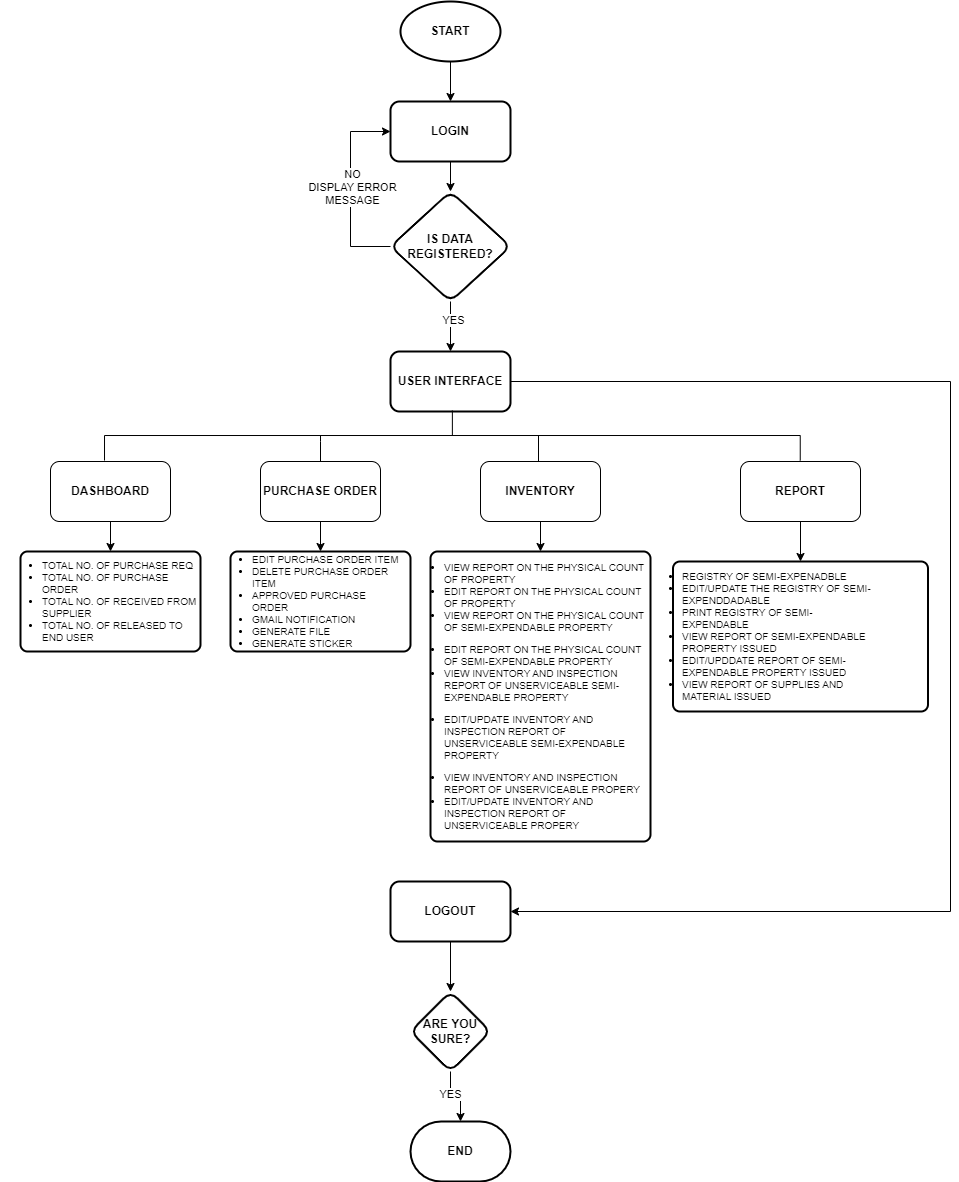

The diagram above was exported from draw.io. Its source (the exported page's mxGraphModel, read from the mxfile embedded in the PNG):
<mxGraphModel dx="1486" dy="918" grid="1" gridSize="10" guides="1" tooltips="1" connect="1" arrows="1" fold="1" page="1" pageScale="1" pageWidth="850" pageHeight="1100" math="0" shadow="0">
  <root>
    <mxCell id="0" />
    <mxCell id="1" parent="0" />
    <mxCell id="ucxvwVASFNnGc4vr_VSl-79" value="" style="rounded=1;whiteSpace=wrap;html=1;absoluteArcSize=1;arcSize=14;strokeWidth=2;" vertex="1" parent="1">
      <mxGeometry x="230" y="590" width="180" height="100" as="geometry" />
    </mxCell>
    <mxCell id="ucxvwVASFNnGc4vr_VSl-3" value="" style="edgeStyle=orthogonalEdgeStyle;rounded=0;orthogonalLoop=1;jettySize=auto;html=1;" edge="1" parent="1" source="ucxvwVASFNnGc4vr_VSl-1" target="ucxvwVASFNnGc4vr_VSl-2">
      <mxGeometry relative="1" as="geometry" />
    </mxCell>
    <mxCell id="ucxvwVASFNnGc4vr_VSl-1" value="&lt;b&gt;START&lt;/b&gt;" style="strokeWidth=2;html=1;shape=mxgraph.flowchart.start_1;whiteSpace=wrap;" vertex="1" parent="1">
      <mxGeometry x="400" y="40" width="100" height="60" as="geometry" />
    </mxCell>
    <mxCell id="ucxvwVASFNnGc4vr_VSl-5" value="" style="edgeStyle=orthogonalEdgeStyle;rounded=0;orthogonalLoop=1;jettySize=auto;html=1;" edge="1" parent="1" source="ucxvwVASFNnGc4vr_VSl-2" target="ucxvwVASFNnGc4vr_VSl-4">
      <mxGeometry relative="1" as="geometry" />
    </mxCell>
    <mxCell id="ucxvwVASFNnGc4vr_VSl-2" value="&lt;b&gt;LOGIN&lt;/b&gt;" style="rounded=1;whiteSpace=wrap;html=1;strokeWidth=2;" vertex="1" parent="1">
      <mxGeometry x="390" y="140" width="120" height="60" as="geometry" />
    </mxCell>
    <mxCell id="ucxvwVASFNnGc4vr_VSl-6" style="edgeStyle=orthogonalEdgeStyle;rounded=0;orthogonalLoop=1;jettySize=auto;html=1;entryX=0;entryY=0.5;entryDx=0;entryDy=0;" edge="1" parent="1" source="ucxvwVASFNnGc4vr_VSl-4" target="ucxvwVASFNnGc4vr_VSl-2">
      <mxGeometry relative="1" as="geometry">
        <Array as="points">
          <mxPoint x="350" y="285" />
          <mxPoint x="350" y="170" />
        </Array>
      </mxGeometry>
    </mxCell>
    <mxCell id="ucxvwVASFNnGc4vr_VSl-7" value="NO&lt;div&gt;DISPLAY ERROR&lt;/div&gt;&lt;div&gt;MESSAGE&lt;/div&gt;" style="edgeLabel;html=1;align=center;verticalAlign=middle;resizable=0;points=[];" vertex="1" connectable="0" parent="ucxvwVASFNnGc4vr_VSl-6">
      <mxGeometry x="0.0284" y="-1" relative="1" as="geometry">
        <mxPoint as="offset" />
      </mxGeometry>
    </mxCell>
    <mxCell id="ucxvwVASFNnGc4vr_VSl-9" value="" style="edgeStyle=orthogonalEdgeStyle;rounded=0;orthogonalLoop=1;jettySize=auto;html=1;" edge="1" parent="1" source="ucxvwVASFNnGc4vr_VSl-4" target="ucxvwVASFNnGc4vr_VSl-8">
      <mxGeometry relative="1" as="geometry" />
    </mxCell>
    <mxCell id="ucxvwVASFNnGc4vr_VSl-10" value="YES" style="edgeLabel;html=1;align=center;verticalAlign=middle;resizable=0;points=[];" vertex="1" connectable="0" parent="ucxvwVASFNnGc4vr_VSl-9">
      <mxGeometry x="-0.2509" y="2" relative="1" as="geometry">
        <mxPoint as="offset" />
      </mxGeometry>
    </mxCell>
    <mxCell id="ucxvwVASFNnGc4vr_VSl-4" value="&lt;b&gt;IS DATA&lt;/b&gt;&lt;div&gt;&lt;b&gt;REGISTERED?&lt;/b&gt;&lt;/div&gt;" style="rhombus;whiteSpace=wrap;html=1;rounded=1;strokeWidth=2;" vertex="1" parent="1">
      <mxGeometry x="390" y="230" width="120" height="110" as="geometry" />
    </mxCell>
    <mxCell id="ucxvwVASFNnGc4vr_VSl-102" style="edgeStyle=orthogonalEdgeStyle;rounded=0;orthogonalLoop=1;jettySize=auto;html=1;entryX=1;entryY=0.5;entryDx=0;entryDy=0;" edge="1" parent="1" source="ucxvwVASFNnGc4vr_VSl-8" target="ucxvwVASFNnGc4vr_VSl-26">
      <mxGeometry relative="1" as="geometry">
        <Array as="points">
          <mxPoint x="950" y="420" />
          <mxPoint x="950" y="950" />
        </Array>
      </mxGeometry>
    </mxCell>
    <mxCell id="ucxvwVASFNnGc4vr_VSl-8" value="&lt;b&gt;USER INTERFACE&lt;/b&gt;" style="rounded=1;whiteSpace=wrap;html=1;strokeWidth=2;" vertex="1" parent="1">
      <mxGeometry x="390" y="390" width="120" height="60" as="geometry" />
    </mxCell>
    <mxCell id="ucxvwVASFNnGc4vr_VSl-13" value="" style="strokeWidth=1;html=1;shape=mxgraph.flowchart.annotation_2;align=left;labelPosition=right;pointerEvents=1;rotation=90;" vertex="1" parent="1">
      <mxGeometry x="426.87" y="126.14" width="50" height="695.73" as="geometry" />
    </mxCell>
    <mxCell id="ucxvwVASFNnGc4vr_VSl-29" value="" style="edgeStyle=orthogonalEdgeStyle;rounded=0;orthogonalLoop=1;jettySize=auto;html=1;" edge="1" parent="1" source="ucxvwVASFNnGc4vr_VSl-26" target="ucxvwVASFNnGc4vr_VSl-28">
      <mxGeometry relative="1" as="geometry" />
    </mxCell>
    <mxCell id="ucxvwVASFNnGc4vr_VSl-26" value="&lt;b&gt;LOGOUT&lt;/b&gt;" style="rounded=1;whiteSpace=wrap;html=1;strokeWidth=2;" vertex="1" parent="1">
      <mxGeometry x="390" y="920" width="120" height="60" as="geometry" />
    </mxCell>
    <mxCell id="ucxvwVASFNnGc4vr_VSl-33" style="edgeStyle=orthogonalEdgeStyle;rounded=0;orthogonalLoop=1;jettySize=auto;html=1;" edge="1" parent="1" source="ucxvwVASFNnGc4vr_VSl-28" target="ucxvwVASFNnGc4vr_VSl-32">
      <mxGeometry relative="1" as="geometry" />
    </mxCell>
    <mxCell id="ucxvwVASFNnGc4vr_VSl-34" value="YES" style="edgeLabel;html=1;align=center;verticalAlign=middle;resizable=0;points=[];" vertex="1" connectable="0" parent="ucxvwVASFNnGc4vr_VSl-33">
      <mxGeometry x="-0.2545" y="-1" relative="1" as="geometry">
        <mxPoint as="offset" />
      </mxGeometry>
    </mxCell>
    <mxCell id="ucxvwVASFNnGc4vr_VSl-28" value="&lt;b&gt;ARE YOU&lt;/b&gt;&lt;div&gt;&lt;b&gt;SURE?&lt;/b&gt;&lt;/div&gt;" style="rhombus;whiteSpace=wrap;html=1;rounded=1;strokeWidth=2;" vertex="1" parent="1">
      <mxGeometry x="410" y="1030" width="80" height="80" as="geometry" />
    </mxCell>
    <mxCell id="ucxvwVASFNnGc4vr_VSl-32" value="&lt;b&gt;END&lt;/b&gt;" style="strokeWidth=2;html=1;shape=mxgraph.flowchart.terminator;whiteSpace=wrap;" vertex="1" parent="1">
      <mxGeometry x="410" y="1160" width="100" height="60" as="geometry" />
    </mxCell>
    <mxCell id="ucxvwVASFNnGc4vr_VSl-50" style="edgeStyle=orthogonalEdgeStyle;rounded=0;orthogonalLoop=1;jettySize=auto;html=1;" edge="1" parent="1" source="ucxvwVASFNnGc4vr_VSl-39" target="ucxvwVASFNnGc4vr_VSl-44">
      <mxGeometry relative="1" as="geometry" />
    </mxCell>
    <mxCell id="ucxvwVASFNnGc4vr_VSl-39" value="&lt;span&gt;DASHBOARD&lt;/span&gt;" style="rounded=1;whiteSpace=wrap;html=1;fontStyle=1" vertex="1" parent="1">
      <mxGeometry x="50" y="500" width="120" height="60" as="geometry" />
    </mxCell>
    <mxCell id="ucxvwVASFNnGc4vr_VSl-44" value="" style="rounded=1;whiteSpace=wrap;html=1;absoluteArcSize=1;arcSize=14;strokeWidth=2;" vertex="1" parent="1">
      <mxGeometry x="20" y="590" width="180" height="100" as="geometry" />
    </mxCell>
    <mxCell id="ucxvwVASFNnGc4vr_VSl-45" value="&lt;ul style=&quot;font-size: 10px;&quot;&gt;&lt;li&gt;TOTAL NO. OF PURCHASE REQ&lt;/li&gt;&lt;li&gt;TOTAL NO. OF PURCHASE ORDER&lt;/li&gt;&lt;li&gt;TOTAL NO. OF RECEIVED FROM SUPPLIER&lt;/li&gt;&lt;li&gt;TOTAL NO. OF RELEASED TO END USER&lt;/li&gt;&lt;/ul&gt;" style="text;html=1;align=left;verticalAlign=middle;whiteSpace=wrap;rounded=0;" vertex="1" parent="1">
      <mxGeometry y="625" width="200" height="30" as="geometry" />
    </mxCell>
    <mxCell id="ucxvwVASFNnGc4vr_VSl-80" style="edgeStyle=orthogonalEdgeStyle;rounded=0;orthogonalLoop=1;jettySize=auto;html=1;entryX=0.5;entryY=0;entryDx=0;entryDy=0;" edge="1" parent="1" source="ucxvwVASFNnGc4vr_VSl-76" target="ucxvwVASFNnGc4vr_VSl-79">
      <mxGeometry relative="1" as="geometry" />
    </mxCell>
    <mxCell id="ucxvwVASFNnGc4vr_VSl-76" value="PURCHASE ORDER" style="rounded=1;whiteSpace=wrap;html=1;fontStyle=1" vertex="1" parent="1">
      <mxGeometry x="260" y="500" width="120" height="60" as="geometry" />
    </mxCell>
    <mxCell id="ucxvwVASFNnGc4vr_VSl-78" value="&lt;ul style=&quot;font-size: 10px;&quot;&gt;&lt;li&gt;EDIT PURCHASE ORDER ITEM&lt;/li&gt;&lt;li&gt;DELETE PURCHASE ORDER ITEM&lt;/li&gt;&lt;li&gt;APPROVED PURCHASE ORDER&lt;/li&gt;&lt;li&gt;GMAIL NOTIFICATION&lt;/li&gt;&lt;li&gt;GENERATE FILE&lt;/li&gt;&lt;li&gt;GENERATE STICKER&lt;/li&gt;&lt;/ul&gt;" style="text;html=1;align=left;verticalAlign=middle;whiteSpace=wrap;rounded=0;" vertex="1" parent="1">
      <mxGeometry x="210" y="625" width="190" height="30" as="geometry" />
    </mxCell>
    <mxCell id="ucxvwVASFNnGc4vr_VSl-81" style="edgeStyle=orthogonalEdgeStyle;rounded=0;orthogonalLoop=1;jettySize=auto;html=1;endArrow=none;endFill=0;" edge="1" parent="1" source="ucxvwVASFNnGc4vr_VSl-76">
      <mxGeometry relative="1" as="geometry">
        <mxPoint x="320" y="474" as="targetPoint" />
      </mxGeometry>
    </mxCell>
    <mxCell id="ucxvwVASFNnGc4vr_VSl-90" style="edgeStyle=orthogonalEdgeStyle;rounded=0;orthogonalLoop=1;jettySize=auto;html=1;" edge="1" parent="1" source="ucxvwVASFNnGc4vr_VSl-85" target="ucxvwVASFNnGc4vr_VSl-89">
      <mxGeometry relative="1" as="geometry" />
    </mxCell>
    <mxCell id="ucxvwVASFNnGc4vr_VSl-85" value="INVENTORY" style="rounded=1;whiteSpace=wrap;html=1;fontStyle=1" vertex="1" parent="1">
      <mxGeometry x="480" y="500" width="120" height="60" as="geometry" />
    </mxCell>
    <mxCell id="ucxvwVASFNnGc4vr_VSl-89" value="" style="rounded=1;whiteSpace=wrap;html=1;absoluteArcSize=1;arcSize=14;strokeWidth=2;" vertex="1" parent="1">
      <mxGeometry x="430" y="590" width="220" height="290" as="geometry" />
    </mxCell>
    <mxCell id="ucxvwVASFNnGc4vr_VSl-92" style="edgeStyle=orthogonalEdgeStyle;rounded=0;orthogonalLoop=1;jettySize=auto;html=1;endArrow=none;endFill=0;" edge="1" parent="1">
      <mxGeometry relative="1" as="geometry">
        <mxPoint x="538" y="500" as="sourcePoint" />
        <mxPoint x="538" y="474" as="targetPoint" />
      </mxGeometry>
    </mxCell>
    <mxCell id="ucxvwVASFNnGc4vr_VSl-93" value="&lt;ul style=&quot;font-size: 10px;&quot;&gt;&lt;li&gt;VIEW REPORT ON THE PHYSICAL COUNT OF PROPERTY&lt;/li&gt;&lt;li&gt;EDIT REPORT ON THE PHYSICAL COUNT OF PROPERTY&lt;/li&gt;&lt;li&gt;VIEW REPORT ON THE PHYSICAL COUNT OF SEMI-EXPENDABLE PROPERTY&lt;/li&gt;&lt;/ul&gt;&lt;div&gt;&lt;ul style=&quot;font-size: 10px;&quot;&gt;&lt;li&gt;EDIT REPORT ON THE PHYSICAL COUNT OF SEMI-EXPENDABLE PROPERTY&lt;/li&gt;&lt;li&gt;VIEW INVENTORY AND INSPECTION REPORT OF UNSERVICEABLE SEMI-EXPENDABLE PROPERTY&lt;/li&gt;&lt;/ul&gt;&lt;div&gt;&lt;ul style=&quot;font-size: 10px;&quot;&gt;&lt;li&gt;EDIT/UPDATE INVENTORY AND INSPECTION REPORT OF UNSERVICEABLE SEMI-EXPENDABLE PROPERTY&lt;/li&gt;&lt;/ul&gt;&lt;/div&gt;&lt;ul style=&quot;font-size: 10px;&quot;&gt;&lt;li&gt;VIEW INVENTORY AND INSPECTION REPORT OF UNSERVICEABLE PROPERY&lt;/li&gt;&lt;li&gt;EDIT/UPDATE INVENTORY AND INSPECTION REPORT OF UNSERVICEABLE PROPERY&lt;/li&gt;&lt;/ul&gt;&lt;/div&gt;" style="text;html=1;align=left;verticalAlign=middle;whiteSpace=wrap;rounded=0;" vertex="1" parent="1">
      <mxGeometry x="402" y="720" width="250" height="30" as="geometry" />
    </mxCell>
    <mxCell id="ucxvwVASFNnGc4vr_VSl-99" style="edgeStyle=orthogonalEdgeStyle;rounded=0;orthogonalLoop=1;jettySize=auto;html=1;" edge="1" parent="1" source="ucxvwVASFNnGc4vr_VSl-96" target="ucxvwVASFNnGc4vr_VSl-97">
      <mxGeometry relative="1" as="geometry" />
    </mxCell>
    <mxCell id="ucxvwVASFNnGc4vr_VSl-96" value="REPORT" style="rounded=1;whiteSpace=wrap;html=1;fontStyle=1" vertex="1" parent="1">
      <mxGeometry x="740" y="500" width="120" height="60" as="geometry" />
    </mxCell>
    <mxCell id="ucxvwVASFNnGc4vr_VSl-97" value="" style="rounded=1;whiteSpace=wrap;html=1;absoluteArcSize=1;arcSize=14;strokeWidth=2;" vertex="1" parent="1">
      <mxGeometry x="672.5" y="600" width="255" height="150" as="geometry" />
    </mxCell>
    <mxCell id="ucxvwVASFNnGc4vr_VSl-98" value="&lt;ul style=&quot;font-size: 10px;&quot;&gt;&lt;li&gt;REGISTRY OF SEMI-EXPENADBLE&lt;/li&gt;&lt;li&gt;EDIT/UPDATE THE REGISTRY OF SEMI-EXPENDDADABLE&lt;/li&gt;&lt;li&gt;PRINT REGISTRY OF SEMI-EXPENDABLE&amp;nbsp;&lt;/li&gt;&lt;li&gt;VIEW REPORT OF SEMI-EXPENDABLE PROPERTY ISSUED&lt;/li&gt;&lt;li&gt;EDIT/UPDDATE REPORT OF SEMI-EXPENDABLE PROPERTY ISSUED&lt;/li&gt;&lt;li&gt;VIEW REPORT OF SUPPLIES AND MATERIAL ISSUED&lt;/li&gt;&lt;/ul&gt;" style="text;html=1;align=left;verticalAlign=middle;whiteSpace=wrap;rounded=0;" vertex="1" parent="1">
      <mxGeometry x="640" y="660" width="240" height="30" as="geometry" />
    </mxCell>
  </root>
</mxGraphModel>